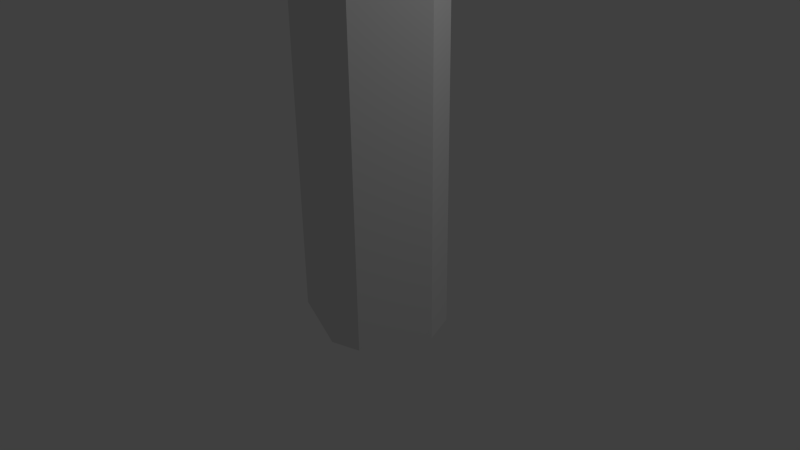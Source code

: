 # Source: column.blend  (saved by Blender 2.64.0; exported with 4.5.12 LTS)
import bpy
from mathutils import Matrix  # noqa: F401  (used for matrix-valued properties, if any)

bpy.ops.wm.read_factory_settings(use_empty=True)
scene = bpy.context.scene
scene.name = 'Scene'

# ---- collections
col_collection_1 = bpy.data.collections.new('Collection 1'); scene.collection.children.link(col_collection_1)

# ---- world
world_world = bpy.data.worlds.new('World'); scene.world = world_world
world_world.color = (0.05088, 0.05088, 0.05088)
world_world.use_sun_shadow = False
world_world.sun_shadow_jitter_overblur = 0.0
world_world.cycles.sampling_method = 'MANUAL'
world_world.cycles.sample_map_resolution = 256

# ---- cameras
cam_camera = bpy.data.cameras.new('Camera')
cam_camera.clip_end = 100.0
cam_camera.lens = 35.0
cam_camera.sensor_width = 32.0
cam_camera.sensor_height = 18.0
cam_camera.ortho_scale = 7.314
cam_camera.dof.focus_distance = 0.0
cam_camera.dof.aperture_fstop = 128.0

# ---- lights
light_lamp = bpy.data.lights.new('Lamp', 'POINT')
light_lamp.transmission_factor = 0.0
light_lamp.cutoff_distance = 30.0
light_lamp.energy = 100.0
light_lamp.shadow_buffer_clip_start = 1.001
light_lamp.shadow_soft_size = 1.0
light_lamp.shadow_maximum_resolution = 0.006
light_lamp.use_absolute_resolution = True
light_lamp.cycles.use_multiple_importance_sampling = False

# ---- meshes
me_cylinder = bpy.data.meshes.new('Cylinder')
me_cylinder.from_pydata([(-0.1749, 0.9642, -0.94), (-0.1749, 0.9642, 5.104), (0.7178, 0.619, -0.94), (0.7178, 0.619, 5.104), (0.8942, 0.1651, -0.94), (0.8942, 0.1651, 5.104), (0.4565, -0.6824, -0.94), (0.4565, -0.6824, 5.104), (0.07209, -0.8011, -0.94), (0.07209, -0.8011, 5.104), (-0.9143, -0.4213, -0.94), (-0.9143, -0.4213, 5.104), (-1.038, -0.1684, -0.94), (-1.038, -0.1684, 5.104), (-0.5465, 0.8263, -0.94), (-0.5465, 0.8263, 5.104)], [], [(0, 1, 3, 2), (2, 3, 5, 4), (4, 5, 7, 6), (6, 7, 9, 8), (8, 9, 11, 10), (10, 11, 13, 12), (3, 1, 15, 13, 11, 9, 7, 5), (14, 15, 1, 0), (12, 13, 15, 14), (0, 2, 4, 6, 8, 10, 12, 14)])
_uv = me_cylinder.uv_layers.new(name='UVMap')
_uv.uv.foreach_set('vector', [0.7375, 0.005364, 0.7375, 0.8402, 0.6053, 0.8402, 0.6053, 0.005365, 0.6053, 0.005365, 0.6053, 0.8402, 0.496, 0.8446, 0.496, 0.009825, 0.496, 0.009825, 0.496, 0.8446, 0.3643, 0.8446, 0.3643, 0.009825, 0.3643, 0.009825, 0.3643, 0.8446, 0.2551, 0.8499, 0.2551, 0.01514, 0.2551, 0.01514, 0.2551, 0.8499, 0.1091, 0.8499, 0.1091, 0.01514, 0.1091, 0.01514, 0.1091, 0.8499, 1.976e-07, 0.8562, 0.0, 0.02138, 0.7376, 0.3959, 0.5595, 0.2383, 0.461, 0.2383, 0.2605, 0.4276, 0.2675, 0.4972, 0.4645, 0.6709, 0.5643, 0.6765, 0.7395, 0.5168, 0.8467, 3.293e-07, 0.8467, 0.8348, 0.7375, 0.8402, 0.7375, 0.005364, 1.0, 0.0, 1.0, 0.8348, 0.8467, 0.8348, 0.8467, 3.293e-07, 0.5399, 0.3106, 0.6592, 0.4162, 0.6604, 0.4972, 0.5431, 0.6042, 0.4762, 0.6004, 0.3442, 0.484, 0.3396, 0.4374, 0.4739, 0.3106])
me_cylinder.use_remesh_preserve_volume = False
me_cylinder.use_remesh_preserve_attributes = False
me_cylinder.use_mirror_vertex_groups = False
me_cylinder.update()

# ---- objects
ob_cylinder = bpy.data.objects.new('Cylinder', me_cylinder)
ob_lamp = bpy.data.objects.new('Lamp', light_lamp)
ob_camera = bpy.data.objects.new('Camera', cam_camera)

# ---- transforms, parenting, visibility, modifiers, constraints
ob_cylinder.location = (0.0, 0.0, 0.0)
ob_cylinder.lineart.crease_threshold = 0.0
ob_lamp.location = (4.076, 1.005, 5.904)
ob_lamp.rotation_euler = (0.6503, 0.05522, 1.866)
ob_lamp.lock_rotations_4d = False
ob_lamp.empty_display_type = 'ARROWS'
ob_lamp.color = (0.0, 0.0, 0.0, 0.0)
ob_lamp.lineart.crease_threshold = 0.0
ob_camera.location = (7.481, -6.508, 5.344)
ob_camera.rotation_euler = (1.109, 0.01082, 0.8149)
ob_camera.lock_rotations_4d = False
ob_camera.empty_display_type = 'ARROWS'
ob_camera.color = (0.0, 0.0, 0.0, 0.0)
ob_camera.display_type = 'WIRE'
ob_camera.lineart.crease_threshold = 0.0

# ---- collection membership
col_collection_1.objects.link(ob_cylinder)
col_collection_1.objects.link(ob_lamp)
col_collection_1.objects.link(ob_camera)

# ---- scene / render settings (as saved in the file)
scene.camera = ob_camera
scene.frame_start = 1; scene.frame_end = 250; scene.frame_set(1)
scene.render.engine = 'BLENDER_EEVEE_NEXT'
scene.render.image_settings.color_mode = 'RGB'
scene.render.image_settings.compression = 90
scene.render.resolution_percentage = 50
scene.render.dither_intensity = 0.0
scene.render.bake_margin = 2
scene.render.bake_bias = 0.0
scene.cycles.use_denoising = False
scene.cycles.samples = 10
scene.cycles.sampling_pattern = 'TABULATED_SOBOL'
scene.cycles.light_sampling_threshold = 0.0
scene.cycles.use_adaptive_sampling = False
scene.cycles.use_light_tree = False
scene.cycles.blur_glossy = 0.0
scene.cycles.volume_bounces = 1
scene.cycles.pixel_filter_type = 'GAUSSIAN'
scene.cycles.sample_clamp_indirect = 0.0
scene.view_settings.view_transform = 'Standard'
bpy.context.view_layer.update()
